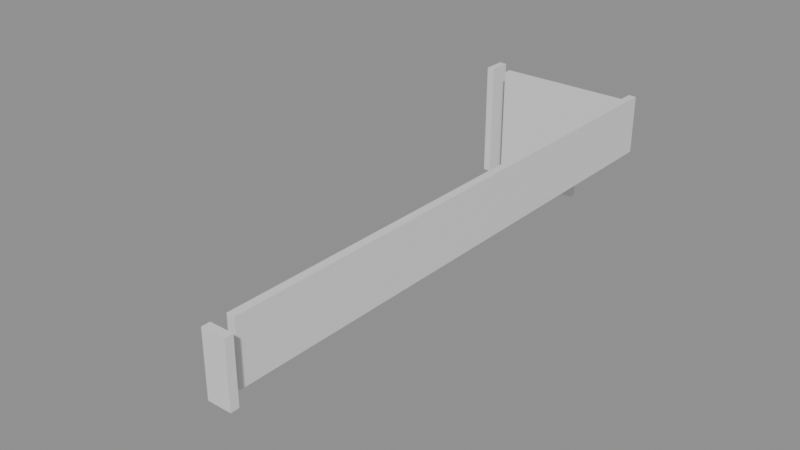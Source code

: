 # Source: building_lego.blend  (saved by Blender 5.0.119; exported with 4.5.12 LTS)
import bpy
from mathutils import Matrix  # noqa: F401  (used for matrix-valued properties, if any)

bpy.ops.wm.read_factory_settings(use_empty=True)
scene = bpy.context.scene
scene.name = 'Scene'

# ---- collections
col_01_paredes_externas = bpy.data.collections.new('01_Paredes_Externas'); scene.collection.children.link(col_01_paredes_externas)
col_02_paredes_internas = bpy.data.collections.new('02_Paredes_Internas'); scene.collection.children.link(col_02_paredes_internas)

# ---- materials (node trees are filled in below, after node groups)
mat_mat_parede_externa = bpy.data.materials.new('Mat_Parede_Externa')
mat_mat_parede_interna = bpy.data.materials.new('Mat_Parede_Interna')

# ---- material node trees
mat_mat_parede_externa.use_nodes = True; mat_mat_parede_externa.node_tree.nodes.clear()
_N = mat_mat_parede_externa.node_tree.nodes; _L = mat_mat_parede_externa.node_tree.links
n0 = _N.new('ShaderNodeBsdfPrincipled'); n0.name = 'BSDF - Pré-fundamentado'; n0.location = (-200, 100)
n1 = _N.new('ShaderNodeOutputMaterial'); n1.name = 'Saída de material'; n1.location = (200, 100)
_L.new(n0.outputs[0], n1.inputs[0])
n1.is_active_output = True
mat_mat_parede_interna.use_nodes = True; mat_mat_parede_interna.node_tree.nodes.clear()
_N = mat_mat_parede_interna.node_tree.nodes; _L = mat_mat_parede_interna.node_tree.links
n0 = _N.new('ShaderNodeBsdfPrincipled'); n0.name = 'BSDF - Pré-fundamentado'; n0.location = (-200, 100)
n1 = _N.new('ShaderNodeOutputMaterial'); n1.name = 'Saída de material'; n1.location = (200, 100)
_L.new(n0.outputs[0], n1.inputs[0])
n1.is_active_output = True

# ---- meshes
me_bloco_dungeon_wall_4895_1175_z0 = bpy.data.meshes.new('Bloco_dungeon_wall_4895_1175_z0')
me_bloco_dungeon_wall_4895_1175_z0.from_pydata([(-0.5, -0.175, -1.32), (0.5, -0.175, -1.32), (0.5, 0.175, -1.32), (-0.5, 0.175, -1.32), (-0.5, -0.175, 1.32), (0.5, -0.175, 1.32), (0.5, 0.175, 1.32), (-0.5, 0.175, 1.32)], [], [(0, 1, 2, 3), (4, 7, 6, 5), (0, 4, 5, 1), (2, 6, 7, 3), (0, 3, 7, 4), (1, 5, 6, 2)])
me_bloco_dungeon_wall_4895_1175_z0.materials.append(mat_mat_parede_externa)
me_bloco_dungeon_wall_4895_1175_z0.update()
me_bloco_wall_torch_4889_1200_z15 = bpy.data.meshes.new('Bloco_wall_torch_4889_1200_z15')
me_bloco_wall_torch_4889_1200_z15.from_pydata([(-0.5, -0.175, -0.06), (0.5, -0.175, -0.06), (0.5, 0.175, -0.06), (-0.5, 0.175, -0.06), (-0.5, -0.175, 0.06), (0.5, -0.175, 0.06), (0.5, 0.175, 0.06), (-0.5, 0.175, 0.06)], [], [(0, 1, 2, 3), (4, 7, 6, 5), (0, 4, 5, 1), (2, 6, 7, 3), (0, 3, 7, 4), (1, 5, 6, 2)])
me_bloco_wall_torch_4889_1200_z15.materials.append(mat_mat_parede_externa)
me_bloco_wall_torch_4889_1200_z15.update()
me_bloco_dungeon_wall_4888_1199_z_22 = bpy.data.meshes.new('Bloco_dungeon_wall_4888_1199_z-22')
me_bloco_dungeon_wall_4888_1199_z_22.from_pydata([(-0.175, -0.5, -1.32), (0.175, -0.5, -1.32), (0.175, 0.5, -1.32), (-0.175, 0.5, -1.32), (-0.175, -0.5, 1.32), (0.175, -0.5, 1.32), (0.175, 0.5, 1.32), (-0.175, 0.5, 1.32)], [], [(0, 1, 2, 3), (4, 7, 6, 5), (0, 4, 5, 1), (2, 6, 7, 3), (0, 3, 7, 4), (1, 5, 6, 2)])
me_bloco_dungeon_wall_4888_1199_z_22.materials.append(mat_mat_parede_externa)
me_bloco_dungeon_wall_4888_1199_z_22.update()
me_bloco_dungeon_wall_4888_1199_z0 = bpy.data.meshes.new('Bloco_dungeon_wall_4888_1199_z0')
me_bloco_dungeon_wall_4888_1199_z0.from_pydata([(-0.175, -0.5, -1.32), (0.175, -0.5, -1.32), (0.175, 0.5, -1.32), (-0.175, 0.5, -1.32), (-0.175, -0.5, 1.32), (0.175, -0.5, 1.32), (0.175, 0.5, 1.32), (-0.175, 0.5, 1.32)], [], [(0, 1, 2, 3), (4, 7, 6, 5), (0, 4, 5, 1), (2, 6, 7, 3), (0, 3, 7, 4), (1, 5, 6, 2)])
me_bloco_dungeon_wall_4888_1199_z0.materials.append(mat_mat_parede_externa)
me_bloco_dungeon_wall_4888_1199_z0.update()
me_bloco_dungeon_wall_4895_1176_z0 = bpy.data.meshes.new('Bloco_dungeon_wall_4895_1176_z0')
me_bloco_dungeon_wall_4895_1176_z0.from_pydata([(-0.175, -0.5, -1.32), (0.175, -0.5, -1.32), (0.175, 0.5, -1.32), (-0.175, 0.5, -1.32), (-0.175, -0.5, 1.32), (0.175, -0.5, 1.32), (0.175, 0.5, 1.32), (-0.175, 0.5, 1.32)], [], [(0, 1, 2, 3), (4, 7, 6, 5), (0, 4, 5, 1), (2, 6, 7, 3), (0, 3, 7, 4), (1, 5, 6, 2)])
me_bloco_dungeon_wall_4895_1176_z0.materials.append(mat_mat_parede_externa)
me_bloco_dungeon_wall_4895_1176_z0.update()
me_bloco_dungeon_wall_4895_1177_z0 = bpy.data.meshes.new('Bloco_dungeon_wall_4895_1177_z0')
me_bloco_dungeon_wall_4895_1177_z0.from_pydata([(-0.175, -0.5, -1.32), (0.175, -0.5, -1.32), (0.175, 0.5, -1.32), (-0.175, 0.5, -1.32), (-0.175, -0.5, 1.32), (0.175, -0.5, 1.32), (0.175, 0.5, 1.32), (-0.175, 0.5, 1.32)], [], [(0, 1, 2, 3), (4, 7, 6, 5), (0, 4, 5, 1), (2, 6, 7, 3), (0, 3, 7, 4), (1, 5, 6, 2)])
me_bloco_dungeon_wall_4895_1177_z0.materials.append(mat_mat_parede_externa)
me_bloco_dungeon_wall_4895_1177_z0.update()
me_bloco_dungeon_wall_4895_1178_z0 = bpy.data.meshes.new('Bloco_dungeon_wall_4895_1178_z0')
me_bloco_dungeon_wall_4895_1178_z0.from_pydata([(-0.175, -0.5, -1.32), (0.175, -0.5, -1.32), (0.175, 0.5, -1.32), (-0.175, 0.5, -1.32), (-0.175, -0.5, 1.32), (0.175, -0.5, 1.32), (0.175, 0.5, 1.32), (-0.175, 0.5, 1.32)], [], [(0, 1, 2, 3), (4, 7, 6, 5), (0, 4, 5, 1), (2, 6, 7, 3), (0, 3, 7, 4), (1, 5, 6, 2)])
me_bloco_dungeon_wall_4895_1178_z0.materials.append(mat_mat_parede_externa)
me_bloco_dungeon_wall_4895_1178_z0.update()
me_bloco_dungeon_wall_4895_1179_z0 = bpy.data.meshes.new('Bloco_dungeon_wall_4895_1179_z0')
me_bloco_dungeon_wall_4895_1179_z0.from_pydata([(-0.175, -0.5, -1.32), (0.175, -0.5, -1.32), (0.175, 0.5, -1.32), (-0.175, 0.5, -1.32), (-0.175, -0.5, 1.32), (0.175, -0.5, 1.32), (0.175, 0.5, 1.32), (-0.175, 0.5, 1.32)], [], [(0, 1, 2, 3), (4, 7, 6, 5), (0, 4, 5, 1), (2, 6, 7, 3), (0, 3, 7, 4), (1, 5, 6, 2)])
me_bloco_dungeon_wall_4895_1179_z0.materials.append(mat_mat_parede_externa)
me_bloco_dungeon_wall_4895_1179_z0.update()
me_bloco_dungeon_wall_4895_1180_z0 = bpy.data.meshes.new('Bloco_dungeon_wall_4895_1180_z0')
me_bloco_dungeon_wall_4895_1180_z0.from_pydata([(-0.175, -0.5, -1.32), (0.175, -0.5, -1.32), (0.175, 0.5, -1.32), (-0.175, 0.5, -1.32), (-0.175, -0.5, 1.32), (0.175, -0.5, 1.32), (0.175, 0.5, 1.32), (-0.175, 0.5, 1.32)], [], [(0, 1, 2, 3), (4, 7, 6, 5), (0, 4, 5, 1), (2, 6, 7, 3), (0, 3, 7, 4), (1, 5, 6, 2)])
me_bloco_dungeon_wall_4895_1180_z0.materials.append(mat_mat_parede_externa)
me_bloco_dungeon_wall_4895_1180_z0.update()
me_bloco_dungeon_wall_4895_1181_z0 = bpy.data.meshes.new('Bloco_dungeon_wall_4895_1181_z0')
me_bloco_dungeon_wall_4895_1181_z0.from_pydata([(-0.175, -0.5, -1.32), (0.175, -0.5, -1.32), (0.175, 0.5, -1.32), (-0.175, 0.5, -1.32), (-0.175, -0.5, 1.32), (0.175, -0.5, 1.32), (0.175, 0.5, 1.32), (-0.175, 0.5, 1.32)], [], [(0, 1, 2, 3), (4, 7, 6, 5), (0, 4, 5, 1), (2, 6, 7, 3), (0, 3, 7, 4), (1, 5, 6, 2)])
me_bloco_dungeon_wall_4895_1181_z0.materials.append(mat_mat_parede_externa)
me_bloco_dungeon_wall_4895_1181_z0.update()
me_bloco_dungeon_wall_4895_1182_z0 = bpy.data.meshes.new('Bloco_dungeon_wall_4895_1182_z0')
me_bloco_dungeon_wall_4895_1182_z0.from_pydata([(-0.175, -0.5, -1.32), (0.175, -0.5, -1.32), (0.175, 0.5, -1.32), (-0.175, 0.5, -1.32), (-0.175, -0.5, 1.32), (0.175, -0.5, 1.32), (0.175, 0.5, 1.32), (-0.175, 0.5, 1.32)], [], [(0, 1, 2, 3), (4, 7, 6, 5), (0, 4, 5, 1), (2, 6, 7, 3), (0, 3, 7, 4), (1, 5, 6, 2)])
me_bloco_dungeon_wall_4895_1182_z0.materials.append(mat_mat_parede_externa)
me_bloco_dungeon_wall_4895_1182_z0.update()
me_bloco_dungeon_wall_4895_1183_z0 = bpy.data.meshes.new('Bloco_dungeon_wall_4895_1183_z0')
me_bloco_dungeon_wall_4895_1183_z0.from_pydata([(-0.175, -0.5, -1.32), (0.175, -0.5, -1.32), (0.175, 0.5, -1.32), (-0.175, 0.5, -1.32), (-0.175, -0.5, 1.32), (0.175, -0.5, 1.32), (0.175, 0.5, 1.32), (-0.175, 0.5, 1.32)], [], [(0, 1, 2, 3), (4, 7, 6, 5), (0, 4, 5, 1), (2, 6, 7, 3), (0, 3, 7, 4), (1, 5, 6, 2)])
me_bloco_dungeon_wall_4895_1183_z0.materials.append(mat_mat_parede_externa)
me_bloco_dungeon_wall_4895_1183_z0.update()
me_bloco_dungeon_wall_4895_1184_z0 = bpy.data.meshes.new('Bloco_dungeon_wall_4895_1184_z0')
me_bloco_dungeon_wall_4895_1184_z0.from_pydata([(-0.175, -0.5, -1.32), (0.175, -0.5, -1.32), (0.175, 0.5, -1.32), (-0.175, 0.5, -1.32), (-0.175, -0.5, 1.32), (0.175, -0.5, 1.32), (0.175, 0.5, 1.32), (-0.175, 0.5, 1.32)], [], [(0, 1, 2, 3), (4, 7, 6, 5), (0, 4, 5, 1), (2, 6, 7, 3), (0, 3, 7, 4), (1, 5, 6, 2)])
me_bloco_dungeon_wall_4895_1184_z0.materials.append(mat_mat_parede_externa)
me_bloco_dungeon_wall_4895_1184_z0.update()
me_bloco_dungeon_wall_4895_1185_z0 = bpy.data.meshes.new('Bloco_dungeon_wall_4895_1185_z0')
me_bloco_dungeon_wall_4895_1185_z0.from_pydata([(-0.175, -0.5, -1.32), (0.175, -0.5, -1.32), (0.175, 0.5, -1.32), (-0.175, 0.5, -1.32), (-0.175, -0.5, 1.32), (0.175, -0.5, 1.32), (0.175, 0.5, 1.32), (-0.175, 0.5, 1.32)], [], [(0, 1, 2, 3), (4, 7, 6, 5), (0, 4, 5, 1), (2, 6, 7, 3), (0, 3, 7, 4), (1, 5, 6, 2)])
me_bloco_dungeon_wall_4895_1185_z0.materials.append(mat_mat_parede_externa)
me_bloco_dungeon_wall_4895_1185_z0.update()
me_bloco_dungeon_wall_4895_1186_z0 = bpy.data.meshes.new('Bloco_dungeon_wall_4895_1186_z0')
me_bloco_dungeon_wall_4895_1186_z0.from_pydata([(-0.175, -0.5, -1.32), (0.175, -0.5, -1.32), (0.175, 0.5, -1.32), (-0.175, 0.5, -1.32), (-0.175, -0.5, 1.32), (0.175, -0.5, 1.32), (0.175, 0.5, 1.32), (-0.175, 0.5, 1.32)], [], [(0, 1, 2, 3), (4, 7, 6, 5), (0, 4, 5, 1), (2, 6, 7, 3), (0, 3, 7, 4), (1, 5, 6, 2)])
me_bloco_dungeon_wall_4895_1186_z0.materials.append(mat_mat_parede_externa)
me_bloco_dungeon_wall_4895_1186_z0.update()
me_bloco_dungeon_wall_4895_1187_z0 = bpy.data.meshes.new('Bloco_dungeon_wall_4895_1187_z0')
me_bloco_dungeon_wall_4895_1187_z0.from_pydata([(-0.175, -0.5, -1.32), (0.175, -0.5, -1.32), (0.175, 0.5, -1.32), (-0.175, 0.5, -1.32), (-0.175, -0.5, 1.32), (0.175, -0.5, 1.32), (0.175, 0.5, 1.32), (-0.175, 0.5, 1.32)], [], [(0, 1, 2, 3), (4, 7, 6, 5), (0, 4, 5, 1), (2, 6, 7, 3), (0, 3, 7, 4), (1, 5, 6, 2)])
me_bloco_dungeon_wall_4895_1187_z0.materials.append(mat_mat_parede_externa)
me_bloco_dungeon_wall_4895_1187_z0.update()
me_bloco_dungeon_wall_4895_1188_z0 = bpy.data.meshes.new('Bloco_dungeon_wall_4895_1188_z0')
me_bloco_dungeon_wall_4895_1188_z0.from_pydata([(-0.175, -0.5, -1.32), (0.175, -0.5, -1.32), (0.175, 0.5, -1.32), (-0.175, 0.5, -1.32), (-0.175, -0.5, 1.32), (0.175, -0.5, 1.32), (0.175, 0.5, 1.32), (-0.175, 0.5, 1.32)], [], [(0, 1, 2, 3), (4, 7, 6, 5), (0, 4, 5, 1), (2, 6, 7, 3), (0, 3, 7, 4), (1, 5, 6, 2)])
me_bloco_dungeon_wall_4895_1188_z0.materials.append(mat_mat_parede_externa)
me_bloco_dungeon_wall_4895_1188_z0.update()
me_bloco_dungeon_wall_4895_1189_z0 = bpy.data.meshes.new('Bloco_dungeon_wall_4895_1189_z0')
me_bloco_dungeon_wall_4895_1189_z0.from_pydata([(-0.175, -0.5, -1.32), (0.175, -0.5, -1.32), (0.175, 0.5, -1.32), (-0.175, 0.5, -1.32), (-0.175, -0.5, 1.32), (0.175, -0.5, 1.32), (0.175, 0.5, 1.32), (-0.175, 0.5, 1.32)], [], [(0, 1, 2, 3), (4, 7, 6, 5), (0, 4, 5, 1), (2, 6, 7, 3), (0, 3, 7, 4), (1, 5, 6, 2)])
me_bloco_dungeon_wall_4895_1189_z0.materials.append(mat_mat_parede_externa)
me_bloco_dungeon_wall_4895_1189_z0.update()
me_bloco_dungeon_wall_4895_1190_z0 = bpy.data.meshes.new('Bloco_dungeon_wall_4895_1190_z0')
me_bloco_dungeon_wall_4895_1190_z0.from_pydata([(-0.175, -0.5, -1.32), (0.175, -0.5, -1.32), (0.175, 0.5, -1.32), (-0.175, 0.5, -1.32), (-0.175, -0.5, 1.32), (0.175, -0.5, 1.32), (0.175, 0.5, 1.32), (-0.175, 0.5, 1.32)], [], [(0, 1, 2, 3), (4, 7, 6, 5), (0, 4, 5, 1), (2, 6, 7, 3), (0, 3, 7, 4), (1, 5, 6, 2)])
me_bloco_dungeon_wall_4895_1190_z0.materials.append(mat_mat_parede_externa)
me_bloco_dungeon_wall_4895_1190_z0.update()
me_bloco_dungeon_wall_4895_1191_z0 = bpy.data.meshes.new('Bloco_dungeon_wall_4895_1191_z0')
me_bloco_dungeon_wall_4895_1191_z0.from_pydata([(-0.175, -0.5, -1.32), (0.175, -0.5, -1.32), (0.175, 0.5, -1.32), (-0.175, 0.5, -1.32), (-0.175, -0.5, 1.32), (0.175, -0.5, 1.32), (0.175, 0.5, 1.32), (-0.175, 0.5, 1.32)], [], [(0, 1, 2, 3), (4, 7, 6, 5), (0, 4, 5, 1), (2, 6, 7, 3), (0, 3, 7, 4), (1, 5, 6, 2)])
me_bloco_dungeon_wall_4895_1191_z0.materials.append(mat_mat_parede_externa)
me_bloco_dungeon_wall_4895_1191_z0.update()
me_bloco_dungeon_wall_4895_1192_z0 = bpy.data.meshes.new('Bloco_dungeon_wall_4895_1192_z0')
me_bloco_dungeon_wall_4895_1192_z0.from_pydata([(-0.175, -0.5, -1.32), (0.175, -0.5, -1.32), (0.175, 0.5, -1.32), (-0.175, 0.5, -1.32), (-0.175, -0.5, 1.32), (0.175, -0.5, 1.32), (0.175, 0.5, 1.32), (-0.175, 0.5, 1.32)], [], [(0, 1, 2, 3), (4, 7, 6, 5), (0, 4, 5, 1), (2, 6, 7, 3), (0, 3, 7, 4), (1, 5, 6, 2)])
me_bloco_dungeon_wall_4895_1192_z0.materials.append(mat_mat_parede_externa)
me_bloco_dungeon_wall_4895_1192_z0.update()
me_bloco_dungeon_wall_4895_1193_z0 = bpy.data.meshes.new('Bloco_dungeon_wall_4895_1193_z0')
me_bloco_dungeon_wall_4895_1193_z0.from_pydata([(-0.175, -0.5, -1.32), (0.175, -0.5, -1.32), (0.175, 0.5, -1.32), (-0.175, 0.5, -1.32), (-0.175, -0.5, 1.32), (0.175, -0.5, 1.32), (0.175, 0.5, 1.32), (-0.175, 0.5, 1.32)], [], [(0, 1, 2, 3), (4, 7, 6, 5), (0, 4, 5, 1), (2, 6, 7, 3), (0, 3, 7, 4), (1, 5, 6, 2)])
me_bloco_dungeon_wall_4895_1193_z0.materials.append(mat_mat_parede_externa)
me_bloco_dungeon_wall_4895_1193_z0.update()
me_bloco_dungeon_wall_4895_1194_z0 = bpy.data.meshes.new('Bloco_dungeon_wall_4895_1194_z0')
me_bloco_dungeon_wall_4895_1194_z0.from_pydata([(-0.175, -0.5, -1.32), (0.175, -0.5, -1.32), (0.175, 0.5, -1.32), (-0.175, 0.5, -1.32), (-0.175, -0.5, 1.32), (0.175, -0.5, 1.32), (0.175, 0.5, 1.32), (-0.175, 0.5, 1.32)], [], [(0, 1, 2, 3), (4, 7, 6, 5), (0, 4, 5, 1), (2, 6, 7, 3), (0, 3, 7, 4), (1, 5, 6, 2)])
me_bloco_dungeon_wall_4895_1194_z0.materials.append(mat_mat_parede_externa)
me_bloco_dungeon_wall_4895_1194_z0.update()
me_bloco_dungeon_wall_4895_1195_z0 = bpy.data.meshes.new('Bloco_dungeon_wall_4895_1195_z0')
me_bloco_dungeon_wall_4895_1195_z0.from_pydata([(-0.175, -0.5, -1.32), (0.175, -0.5, -1.32), (0.175, 0.5, -1.32), (-0.175, 0.5, -1.32), (-0.175, -0.5, 1.32), (0.175, -0.5, 1.32), (0.175, 0.5, 1.32), (-0.175, 0.5, 1.32)], [], [(0, 1, 2, 3), (4, 7, 6, 5), (0, 4, 5, 1), (2, 6, 7, 3), (0, 3, 7, 4), (1, 5, 6, 2)])
me_bloco_dungeon_wall_4895_1195_z0.materials.append(mat_mat_parede_externa)
me_bloco_dungeon_wall_4895_1195_z0.update()
me_bloco_dungeon_wall_4895_1196_z0 = bpy.data.meshes.new('Bloco_dungeon_wall_4895_1196_z0')
me_bloco_dungeon_wall_4895_1196_z0.from_pydata([(-0.175, -0.5, -1.32), (0.175, -0.5, -1.32), (0.175, 0.5, -1.32), (-0.175, 0.5, -1.32), (-0.175, -0.5, 1.32), (0.175, -0.5, 1.32), (0.175, 0.5, 1.32), (-0.175, 0.5, 1.32)], [], [(0, 1, 2, 3), (4, 7, 6, 5), (0, 4, 5, 1), (2, 6, 7, 3), (0, 3, 7, 4), (1, 5, 6, 2)])
me_bloco_dungeon_wall_4895_1196_z0.materials.append(mat_mat_parede_externa)
me_bloco_dungeon_wall_4895_1196_z0.update()
me_bloco_dungeon_wall_4895_1197_z0 = bpy.data.meshes.new('Bloco_dungeon_wall_4895_1197_z0')
me_bloco_dungeon_wall_4895_1197_z0.from_pydata([(-0.175, -0.5, -1.32), (0.175, -0.5, -1.32), (0.175, 0.5, -1.32), (-0.175, 0.5, -1.32), (-0.175, -0.5, 1.32), (0.175, -0.5, 1.32), (0.175, 0.5, 1.32), (-0.175, 0.5, 1.32)], [], [(0, 1, 2, 3), (4, 7, 6, 5), (0, 4, 5, 1), (2, 6, 7, 3), (0, 3, 7, 4), (1, 5, 6, 2)])
me_bloco_dungeon_wall_4895_1197_z0.materials.append(mat_mat_parede_externa)
me_bloco_dungeon_wall_4895_1197_z0.update()
me_bloco_dungeon_wall_4895_1198_z0 = bpy.data.meshes.new('Bloco_dungeon_wall_4895_1198_z0')
me_bloco_dungeon_wall_4895_1198_z0.from_pydata([(-0.175, -0.5, -1.32), (0.175, -0.5, -1.32), (0.175, 0.5, -1.32), (-0.175, 0.5, -1.32), (-0.175, -0.5, 1.32), (0.175, -0.5, 1.32), (0.175, 0.5, 1.32), (-0.175, 0.5, 1.32)], [], [(0, 1, 2, 3), (4, 7, 6, 5), (0, 4, 5, 1), (2, 6, 7, 3), (0, 3, 7, 4), (1, 5, 6, 2)])
me_bloco_dungeon_wall_4895_1198_z0.materials.append(mat_mat_parede_externa)
me_bloco_dungeon_wall_4895_1198_z0.update()
me_bloco_dungeon_wall_4895_1199_z0 = bpy.data.meshes.new('Bloco_dungeon_wall_4895_1199_z0')
me_bloco_dungeon_wall_4895_1199_z0.from_pydata([(-0.175, -0.5, -1.32), (0.175, -0.5, -1.32), (0.175, 0.5, -1.32), (-0.175, 0.5, -1.32), (-0.175, -0.5, 1.32), (0.175, -0.5, 1.32), (0.175, 0.5, 1.32), (-0.175, 0.5, 1.32)], [], [(0, 1, 2, 3), (4, 7, 6, 5), (0, 4, 5, 1), (2, 6, 7, 3), (0, 3, 7, 4), (1, 5, 6, 2)])
me_bloco_dungeon_wall_4895_1199_z0.materials.append(mat_mat_parede_externa)
me_bloco_dungeon_wall_4895_1199_z0.update()
me_bloco_dungeon_wall_4889_1199_z_22 = bpy.data.meshes.new('Bloco_dungeon_wall_4889_1199_z-22')
me_bloco_dungeon_wall_4889_1199_z_22.from_pydata([(-0.5, -0.175, -1.32), (0.5, -0.175, -1.32), (0.5, 0.175, -1.32), (-0.5, 0.175, -1.32), (-0.5, -0.175, 1.32), (0.5, -0.175, 1.32), (0.5, 0.175, 1.32), (-0.5, 0.175, 1.32)], [], [(0, 1, 2, 3), (4, 7, 6, 5), (0, 4, 5, 1), (2, 6, 7, 3), (0, 3, 7, 4), (1, 5, 6, 2)])
me_bloco_dungeon_wall_4889_1199_z_22.materials.append(mat_mat_parede_interna)
me_bloco_dungeon_wall_4889_1199_z_22.update()
me_bloco_dungeon_wall_4889_1199_z0 = bpy.data.meshes.new('Bloco_dungeon_wall_4889_1199_z0')
me_bloco_dungeon_wall_4889_1199_z0.from_pydata([(-0.5, -0.175, -1.32), (0.5, -0.175, -1.32), (0.5, 0.175, -1.32), (-0.5, 0.175, -1.32), (-0.5, -0.175, 1.32), (0.5, -0.175, 1.32), (0.5, 0.175, 1.32), (-0.5, 0.175, 1.32)], [], [(0, 1, 2, 3), (4, 7, 6, 5), (0, 4, 5, 1), (2, 6, 7, 3), (0, 3, 7, 4), (1, 5, 6, 2)])
me_bloco_dungeon_wall_4889_1199_z0.materials.append(mat_mat_parede_interna)
me_bloco_dungeon_wall_4889_1199_z0.update()
me_bloco_dungeon_wall_4890_1199_z_22 = bpy.data.meshes.new('Bloco_dungeon_wall_4890_1199_z-22')
me_bloco_dungeon_wall_4890_1199_z_22.from_pydata([(-0.5, -0.175, -1.32), (0.5, -0.175, -1.32), (0.5, 0.175, -1.32), (-0.5, 0.175, -1.32), (-0.5, -0.175, 1.32), (0.5, -0.175, 1.32), (0.5, 0.175, 1.32), (-0.5, 0.175, 1.32)], [], [(0, 1, 2, 3), (4, 7, 6, 5), (0, 4, 5, 1), (2, 6, 7, 3), (0, 3, 7, 4), (1, 5, 6, 2)])
me_bloco_dungeon_wall_4890_1199_z_22.materials.append(mat_mat_parede_interna)
me_bloco_dungeon_wall_4890_1199_z_22.update()
me_bloco_dungeon_wall_4890_1199_z0 = bpy.data.meshes.new('Bloco_dungeon_wall_4890_1199_z0')
me_bloco_dungeon_wall_4890_1199_z0.from_pydata([(-0.5, -0.175, -1.32), (0.5, -0.175, -1.32), (0.5, 0.175, -1.32), (-0.5, 0.175, -1.32), (-0.5, -0.175, 1.32), (0.5, -0.175, 1.32), (0.5, 0.175, 1.32), (-0.5, 0.175, 1.32)], [], [(0, 1, 2, 3), (4, 7, 6, 5), (0, 4, 5, 1), (2, 6, 7, 3), (0, 3, 7, 4), (1, 5, 6, 2)])
me_bloco_dungeon_wall_4890_1199_z0.materials.append(mat_mat_parede_interna)
me_bloco_dungeon_wall_4890_1199_z0.update()
me_bloco_dungeon_wall_4891_1199_z_22 = bpy.data.meshes.new('Bloco_dungeon_wall_4891_1199_z-22')
me_bloco_dungeon_wall_4891_1199_z_22.from_pydata([(-0.5, -0.175, -1.32), (0.5, -0.175, -1.32), (0.5, 0.175, -1.32), (-0.5, 0.175, -1.32), (-0.5, -0.175, 1.32), (0.5, -0.175, 1.32), (0.5, 0.175, 1.32), (-0.5, 0.175, 1.32)], [], [(0, 1, 2, 3), (4, 7, 6, 5), (0, 4, 5, 1), (2, 6, 7, 3), (0, 3, 7, 4), (1, 5, 6, 2)])
me_bloco_dungeon_wall_4891_1199_z_22.materials.append(mat_mat_parede_interna)
me_bloco_dungeon_wall_4891_1199_z_22.update()
me_bloco_dungeon_wall_4891_1199_z0 = bpy.data.meshes.new('Bloco_dungeon_wall_4891_1199_z0')
me_bloco_dungeon_wall_4891_1199_z0.from_pydata([(-0.5, -0.175, -1.32), (0.5, -0.175, -1.32), (0.5, 0.175, -1.32), (-0.5, 0.175, -1.32), (-0.5, -0.175, 1.32), (0.5, -0.175, 1.32), (0.5, 0.175, 1.32), (-0.5, 0.175, 1.32)], [], [(0, 1, 2, 3), (4, 7, 6, 5), (0, 4, 5, 1), (2, 6, 7, 3), (0, 3, 7, 4), (1, 5, 6, 2)])
me_bloco_dungeon_wall_4891_1199_z0.materials.append(mat_mat_parede_interna)
me_bloco_dungeon_wall_4891_1199_z0.update()
me_bloco_dungeon_wall_4892_1199_z_22 = bpy.data.meshes.new('Bloco_dungeon_wall_4892_1199_z-22')
me_bloco_dungeon_wall_4892_1199_z_22.from_pydata([(-0.5, -0.175, -1.32), (0.5, -0.175, -1.32), (0.5, 0.175, -1.32), (-0.5, 0.175, -1.32), (-0.5, -0.175, 1.32), (0.5, -0.175, 1.32), (0.5, 0.175, 1.32), (-0.5, 0.175, 1.32)], [], [(0, 1, 2, 3), (4, 7, 6, 5), (0, 4, 5, 1), (2, 6, 7, 3), (0, 3, 7, 4), (1, 5, 6, 2)])
me_bloco_dungeon_wall_4892_1199_z_22.materials.append(mat_mat_parede_interna)
me_bloco_dungeon_wall_4892_1199_z_22.update()
me_bloco_dungeon_wall_4892_1199_z0 = bpy.data.meshes.new('Bloco_dungeon_wall_4892_1199_z0')
me_bloco_dungeon_wall_4892_1199_z0.from_pydata([(-0.5, -0.175, -1.32), (0.5, -0.175, -1.32), (0.5, 0.175, -1.32), (-0.5, 0.175, -1.32), (-0.5, -0.175, 1.32), (0.5, -0.175, 1.32), (0.5, 0.175, 1.32), (-0.5, 0.175, 1.32)], [], [(0, 1, 2, 3), (4, 7, 6, 5), (0, 4, 5, 1), (2, 6, 7, 3), (0, 3, 7, 4), (1, 5, 6, 2)])
me_bloco_dungeon_wall_4892_1199_z0.materials.append(mat_mat_parede_interna)
me_bloco_dungeon_wall_4892_1199_z0.update()
me_bloco_dungeon_wall_4893_1199_z0 = bpy.data.meshes.new('Bloco_dungeon_wall_4893_1199_z0')
me_bloco_dungeon_wall_4893_1199_z0.from_pydata([(-0.5, -0.175, -1.32), (0.5, -0.175, -1.32), (0.5, 0.175, -1.32), (-0.5, 0.175, -1.32), (-0.5, -0.175, 1.32), (0.5, -0.175, 1.32), (0.5, 0.175, 1.32), (-0.5, 0.175, 1.32)], [], [(0, 1, 2, 3), (4, 7, 6, 5), (0, 4, 5, 1), (2, 6, 7, 3), (0, 3, 7, 4), (1, 5, 6, 2)])
me_bloco_dungeon_wall_4893_1199_z0.materials.append(mat_mat_parede_interna)
me_bloco_dungeon_wall_4893_1199_z0.update()
me_bloco_dungeon_wall_4894_1199_z0 = bpy.data.meshes.new('Bloco_dungeon_wall_4894_1199_z0')
me_bloco_dungeon_wall_4894_1199_z0.from_pydata([(-0.5, -0.175, -1.32), (0.5, -0.175, -1.32), (0.5, 0.175, -1.32), (-0.5, 0.175, -1.32), (-0.5, -0.175, 1.32), (0.5, -0.175, 1.32), (0.5, 0.175, 1.32), (-0.5, 0.175, 1.32)], [], [(0, 1, 2, 3), (4, 7, 6, 5), (0, 4, 5, 1), (2, 6, 7, 3), (0, 3, 7, 4), (1, 5, 6, 2)])
me_bloco_dungeon_wall_4894_1199_z0.materials.append(mat_mat_parede_interna)
me_bloco_dungeon_wall_4894_1199_z0.update()

# ---- objects
ob_parede_externa_norte_y1175_x4895_4895 = bpy.data.objects.new('Parede_Externa_Norte_Y1175_X4895_4895', None)
ob_bloco_dungeon_wall_4895_1175_z0 = bpy.data.objects.new('Bloco_dungeon_wall_4895_1175_z0', me_bloco_dungeon_wall_4895_1175_z0)
ob_parede_externa_sul_y1200_x4889_4889 = bpy.data.objects.new('Parede_Externa_Sul_Y1200_X4889_4889', None)
ob_bloco_wall_torch_4889_1200_z15 = bpy.data.objects.new('Bloco_wall_torch_4889_1200_z15', me_bloco_wall_torch_4889_1200_z15)
ob_parede_externa_oeste_x4888_y1199_1199 = bpy.data.objects.new('Parede_Externa_Oeste_X4888_Y1199_1199', None)
ob_bloco_dungeon_wall_4888_1199_z_22 = bpy.data.objects.new('Bloco_dungeon_wall_4888_1199_z-22', me_bloco_dungeon_wall_4888_1199_z_22)
ob_bloco_dungeon_wall_4888_1199_z0 = bpy.data.objects.new('Bloco_dungeon_wall_4888_1199_z0', me_bloco_dungeon_wall_4888_1199_z0)
ob_parede_externa_leste_x4895_y1176_1199 = bpy.data.objects.new('Parede_Externa_Leste_X4895_Y1176_1199', None)
ob_bloco_dungeon_wall_4895_1176_z0 = bpy.data.objects.new('Bloco_dungeon_wall_4895_1176_z0', me_bloco_dungeon_wall_4895_1176_z0)
ob_bloco_dungeon_wall_4895_1177_z0 = bpy.data.objects.new('Bloco_dungeon_wall_4895_1177_z0', me_bloco_dungeon_wall_4895_1177_z0)
ob_bloco_dungeon_wall_4895_1178_z0 = bpy.data.objects.new('Bloco_dungeon_wall_4895_1178_z0', me_bloco_dungeon_wall_4895_1178_z0)
ob_bloco_dungeon_wall_4895_1179_z0 = bpy.data.objects.new('Bloco_dungeon_wall_4895_1179_z0', me_bloco_dungeon_wall_4895_1179_z0)
ob_bloco_dungeon_wall_4895_1180_z0 = bpy.data.objects.new('Bloco_dungeon_wall_4895_1180_z0', me_bloco_dungeon_wall_4895_1180_z0)
ob_bloco_dungeon_wall_4895_1181_z0 = bpy.data.objects.new('Bloco_dungeon_wall_4895_1181_z0', me_bloco_dungeon_wall_4895_1181_z0)
ob_bloco_dungeon_wall_4895_1182_z0 = bpy.data.objects.new('Bloco_dungeon_wall_4895_1182_z0', me_bloco_dungeon_wall_4895_1182_z0)
ob_bloco_dungeon_wall_4895_1183_z0 = bpy.data.objects.new('Bloco_dungeon_wall_4895_1183_z0', me_bloco_dungeon_wall_4895_1183_z0)
ob_bloco_dungeon_wall_4895_1184_z0 = bpy.data.objects.new('Bloco_dungeon_wall_4895_1184_z0', me_bloco_dungeon_wall_4895_1184_z0)
ob_bloco_dungeon_wall_4895_1185_z0 = bpy.data.objects.new('Bloco_dungeon_wall_4895_1185_z0', me_bloco_dungeon_wall_4895_1185_z0)
ob_bloco_dungeon_wall_4895_1186_z0 = bpy.data.objects.new('Bloco_dungeon_wall_4895_1186_z0', me_bloco_dungeon_wall_4895_1186_z0)
ob_bloco_dungeon_wall_4895_1187_z0 = bpy.data.objects.new('Bloco_dungeon_wall_4895_1187_z0', me_bloco_dungeon_wall_4895_1187_z0)
ob_bloco_dungeon_wall_4895_1188_z0 = bpy.data.objects.new('Bloco_dungeon_wall_4895_1188_z0', me_bloco_dungeon_wall_4895_1188_z0)
ob_bloco_dungeon_wall_4895_1189_z0 = bpy.data.objects.new('Bloco_dungeon_wall_4895_1189_z0', me_bloco_dungeon_wall_4895_1189_z0)
ob_bloco_dungeon_wall_4895_1190_z0 = bpy.data.objects.new('Bloco_dungeon_wall_4895_1190_z0', me_bloco_dungeon_wall_4895_1190_z0)
ob_bloco_dungeon_wall_4895_1191_z0 = bpy.data.objects.new('Bloco_dungeon_wall_4895_1191_z0', me_bloco_dungeon_wall_4895_1191_z0)
ob_bloco_dungeon_wall_4895_1192_z0 = bpy.data.objects.new('Bloco_dungeon_wall_4895_1192_z0', me_bloco_dungeon_wall_4895_1192_z0)
ob_bloco_dungeon_wall_4895_1193_z0 = bpy.data.objects.new('Bloco_dungeon_wall_4895_1193_z0', me_bloco_dungeon_wall_4895_1193_z0)
ob_bloco_dungeon_wall_4895_1194_z0 = bpy.data.objects.new('Bloco_dungeon_wall_4895_1194_z0', me_bloco_dungeon_wall_4895_1194_z0)
ob_bloco_dungeon_wall_4895_1195_z0 = bpy.data.objects.new('Bloco_dungeon_wall_4895_1195_z0', me_bloco_dungeon_wall_4895_1195_z0)
ob_bloco_dungeon_wall_4895_1196_z0 = bpy.data.objects.new('Bloco_dungeon_wall_4895_1196_z0', me_bloco_dungeon_wall_4895_1196_z0)
ob_bloco_dungeon_wall_4895_1197_z0 = bpy.data.objects.new('Bloco_dungeon_wall_4895_1197_z0', me_bloco_dungeon_wall_4895_1197_z0)
ob_bloco_dungeon_wall_4895_1198_z0 = bpy.data.objects.new('Bloco_dungeon_wall_4895_1198_z0', me_bloco_dungeon_wall_4895_1198_z0)
ob_bloco_dungeon_wall_4895_1199_z0 = bpy.data.objects.new('Bloco_dungeon_wall_4895_1199_z0', me_bloco_dungeon_wall_4895_1199_z0)
ob_parede_interna_ew_02_y1199_x4889_4894 = bpy.data.objects.new('Parede_Interna_EW_02_Y1199_X4889_4894', None)
ob_bloco_dungeon_wall_4889_1199_z_22 = bpy.data.objects.new('Bloco_dungeon_wall_4889_1199_z-22', me_bloco_dungeon_wall_4889_1199_z_22)
ob_bloco_dungeon_wall_4889_1199_z0 = bpy.data.objects.new('Bloco_dungeon_wall_4889_1199_z0', me_bloco_dungeon_wall_4889_1199_z0)
ob_bloco_dungeon_wall_4890_1199_z_22 = bpy.data.objects.new('Bloco_dungeon_wall_4890_1199_z-22', me_bloco_dungeon_wall_4890_1199_z_22)
ob_bloco_dungeon_wall_4890_1199_z0 = bpy.data.objects.new('Bloco_dungeon_wall_4890_1199_z0', me_bloco_dungeon_wall_4890_1199_z0)
ob_bloco_dungeon_wall_4891_1199_z_22 = bpy.data.objects.new('Bloco_dungeon_wall_4891_1199_z-22', me_bloco_dungeon_wall_4891_1199_z_22)
ob_bloco_dungeon_wall_4891_1199_z0 = bpy.data.objects.new('Bloco_dungeon_wall_4891_1199_z0', me_bloco_dungeon_wall_4891_1199_z0)
ob_bloco_dungeon_wall_4892_1199_z_22 = bpy.data.objects.new('Bloco_dungeon_wall_4892_1199_z-22', me_bloco_dungeon_wall_4892_1199_z_22)
ob_bloco_dungeon_wall_4892_1199_z0 = bpy.data.objects.new('Bloco_dungeon_wall_4892_1199_z0', me_bloco_dungeon_wall_4892_1199_z0)
ob_bloco_dungeon_wall_4893_1199_z0 = bpy.data.objects.new('Bloco_dungeon_wall_4893_1199_z0', me_bloco_dungeon_wall_4893_1199_z0)
ob_bloco_dungeon_wall_4894_1199_z0 = bpy.data.objects.new('Bloco_dungeon_wall_4894_1199_z0', me_bloco_dungeon_wall_4894_1199_z0)

# ---- transforms, parenting, visibility, modifiers, constraints
ob_parede_externa_norte_y1175_x4895_4895.location = (3.5, -12.5, 2.64)
ob_parede_externa_norte_y1175_x4895_4895.empty_display_type = 'CUBE'
ob_bloco_dungeon_wall_4895_1175_z0.parent = ob_parede_externa_norte_y1175_x4895_4895
ob_bloco_dungeon_wall_4895_1175_z0.matrix_parent_inverse = Matrix(((1.0, -0.0, 0.0, -3.5), (-0.0, 1.0, -0.0, 12.5), (0.0, -0.0, 1.0, -2.64), (-0.0, 0.0, -0.0, 1.0)))
ob_bloco_dungeon_wall_4895_1175_z0.location = (3.5, -12.82, 3.96)
ob_parede_externa_sul_y1200_x4889_4889.location = (-2.5, 12.5, 4.44)
ob_parede_externa_sul_y1200_x4889_4889.empty_display_type = 'CUBE'
ob_bloco_wall_torch_4889_1200_z15.parent = ob_parede_externa_sul_y1200_x4889_4889
ob_bloco_wall_torch_4889_1200_z15.matrix_parent_inverse = Matrix(((1.0, -0.0, 0.0, 2.5), (-0.0, 1.0, -0.0, -12.5), (0.0, -0.0, 1.0, -4.44), (-0.0, 0.0, -0.0, 1.0)))
ob_bloco_wall_torch_4889_1200_z15.location = (-2.5, 12.18, 4.5)
ob_parede_externa_oeste_x4888_y1199_1199.location = (-3.5, 11.5, 0.0)
ob_parede_externa_oeste_x4888_y1199_1199.empty_display_type = 'CUBE'
ob_bloco_dungeon_wall_4888_1199_z_22.parent = ob_parede_externa_oeste_x4888_y1199_1199
ob_bloco_dungeon_wall_4888_1199_z_22.matrix_parent_inverse = Matrix(((1.0, -0.0, 0.0, 3.5), (-0.0, 1.0, -0.0, -11.5), (0.0, -0.0, 1.0, -0.0), (-0.0, 0.0, -0.0, 1.0)))
ob_bloco_dungeon_wall_4888_1199_z_22.location = (-3.825, 11.5, 1.32)
ob_bloco_dungeon_wall_4888_1199_z0.parent = ob_parede_externa_oeste_x4888_y1199_1199
ob_bloco_dungeon_wall_4888_1199_z0.matrix_parent_inverse = Matrix(((1.0, -0.0, 0.0, 3.5), (-0.0, 1.0, -0.0, -11.5), (0.0, -0.0, 1.0, -0.0), (-0.0, 0.0, -0.0, 1.0)))
ob_bloco_dungeon_wall_4888_1199_z0.location = (-3.825, 11.5, 3.96)
ob_parede_externa_leste_x4895_y1176_1199.location = (3.5, 0.0, 2.64)
ob_parede_externa_leste_x4895_y1176_1199.empty_display_type = 'CUBE'
ob_bloco_dungeon_wall_4895_1176_z0.parent = ob_parede_externa_leste_x4895_y1176_1199
ob_bloco_dungeon_wall_4895_1176_z0.matrix_parent_inverse = Matrix(((1.0, -0.0, 0.0, -3.5), (-0.0, 1.0, -0.0, 0.0), (0.0, -0.0, 1.0, -2.64), (-0.0, 0.0, -0.0, 1.0)))
ob_bloco_dungeon_wall_4895_1176_z0.location = (3.175, -11.5, 3.96)
ob_bloco_dungeon_wall_4895_1177_z0.parent = ob_parede_externa_leste_x4895_y1176_1199
ob_bloco_dungeon_wall_4895_1177_z0.matrix_parent_inverse = Matrix(((1.0, -0.0, 0.0, -3.5), (-0.0, 1.0, -0.0, 0.0), (0.0, -0.0, 1.0, -2.64), (-0.0, 0.0, -0.0, 1.0)))
ob_bloco_dungeon_wall_4895_1177_z0.location = (3.175, -10.5, 3.96)
ob_bloco_dungeon_wall_4895_1178_z0.parent = ob_parede_externa_leste_x4895_y1176_1199
ob_bloco_dungeon_wall_4895_1178_z0.matrix_parent_inverse = Matrix(((1.0, -0.0, 0.0, -3.5), (-0.0, 1.0, -0.0, 0.0), (0.0, -0.0, 1.0, -2.64), (-0.0, 0.0, -0.0, 1.0)))
ob_bloco_dungeon_wall_4895_1178_z0.location = (3.175, -9.5, 3.96)
ob_bloco_dungeon_wall_4895_1179_z0.parent = ob_parede_externa_leste_x4895_y1176_1199
ob_bloco_dungeon_wall_4895_1179_z0.matrix_parent_inverse = Matrix(((1.0, -0.0, 0.0, -3.5), (-0.0, 1.0, -0.0, 0.0), (0.0, -0.0, 1.0, -2.64), (-0.0, 0.0, -0.0, 1.0)))
ob_bloco_dungeon_wall_4895_1179_z0.location = (3.175, -8.5, 3.96)
ob_bloco_dungeon_wall_4895_1180_z0.parent = ob_parede_externa_leste_x4895_y1176_1199
ob_bloco_dungeon_wall_4895_1180_z0.matrix_parent_inverse = Matrix(((1.0, -0.0, 0.0, -3.5), (-0.0, 1.0, -0.0, 0.0), (0.0, -0.0, 1.0, -2.64), (-0.0, 0.0, -0.0, 1.0)))
ob_bloco_dungeon_wall_4895_1180_z0.location = (3.175, -7.5, 3.96)
ob_bloco_dungeon_wall_4895_1181_z0.parent = ob_parede_externa_leste_x4895_y1176_1199
ob_bloco_dungeon_wall_4895_1181_z0.matrix_parent_inverse = Matrix(((1.0, -0.0, 0.0, -3.5), (-0.0, 1.0, -0.0, 0.0), (0.0, -0.0, 1.0, -2.64), (-0.0, 0.0, -0.0, 1.0)))
ob_bloco_dungeon_wall_4895_1181_z0.location = (3.175, -6.5, 3.96)
ob_bloco_dungeon_wall_4895_1182_z0.parent = ob_parede_externa_leste_x4895_y1176_1199
ob_bloco_dungeon_wall_4895_1182_z0.matrix_parent_inverse = Matrix(((1.0, -0.0, 0.0, -3.5), (-0.0, 1.0, -0.0, 0.0), (0.0, -0.0, 1.0, -2.64), (-0.0, 0.0, -0.0, 1.0)))
ob_bloco_dungeon_wall_4895_1182_z0.location = (3.175, -5.5, 3.96)
ob_bloco_dungeon_wall_4895_1183_z0.parent = ob_parede_externa_leste_x4895_y1176_1199
ob_bloco_dungeon_wall_4895_1183_z0.matrix_parent_inverse = Matrix(((1.0, -0.0, 0.0, -3.5), (-0.0, 1.0, -0.0, 0.0), (0.0, -0.0, 1.0, -2.64), (-0.0, 0.0, -0.0, 1.0)))
ob_bloco_dungeon_wall_4895_1183_z0.location = (3.175, -4.5, 3.96)
ob_bloco_dungeon_wall_4895_1184_z0.parent = ob_parede_externa_leste_x4895_y1176_1199
ob_bloco_dungeon_wall_4895_1184_z0.matrix_parent_inverse = Matrix(((1.0, -0.0, 0.0, -3.5), (-0.0, 1.0, -0.0, 0.0), (0.0, -0.0, 1.0, -2.64), (-0.0, 0.0, -0.0, 1.0)))
ob_bloco_dungeon_wall_4895_1184_z0.location = (3.175, -3.5, 3.96)
ob_bloco_dungeon_wall_4895_1185_z0.parent = ob_parede_externa_leste_x4895_y1176_1199
ob_bloco_dungeon_wall_4895_1185_z0.matrix_parent_inverse = Matrix(((1.0, -0.0, 0.0, -3.5), (-0.0, 1.0, -0.0, 0.0), (0.0, -0.0, 1.0, -2.64), (-0.0, 0.0, -0.0, 1.0)))
ob_bloco_dungeon_wall_4895_1185_z0.location = (3.175, -2.5, 3.96)
ob_bloco_dungeon_wall_4895_1186_z0.parent = ob_parede_externa_leste_x4895_y1176_1199
ob_bloco_dungeon_wall_4895_1186_z0.matrix_parent_inverse = Matrix(((1.0, -0.0, 0.0, -3.5), (-0.0, 1.0, -0.0, 0.0), (0.0, -0.0, 1.0, -2.64), (-0.0, 0.0, -0.0, 1.0)))
ob_bloco_dungeon_wall_4895_1186_z0.location = (3.175, -1.5, 3.96)
ob_bloco_dungeon_wall_4895_1187_z0.parent = ob_parede_externa_leste_x4895_y1176_1199
ob_bloco_dungeon_wall_4895_1187_z0.matrix_parent_inverse = Matrix(((1.0, -0.0, 0.0, -3.5), (-0.0, 1.0, -0.0, 0.0), (0.0, -0.0, 1.0, -2.64), (-0.0, 0.0, -0.0, 1.0)))
ob_bloco_dungeon_wall_4895_1187_z0.location = (3.175, -0.5, 3.96)
ob_bloco_dungeon_wall_4895_1188_z0.parent = ob_parede_externa_leste_x4895_y1176_1199
ob_bloco_dungeon_wall_4895_1188_z0.matrix_parent_inverse = Matrix(((1.0, -0.0, 0.0, -3.5), (-0.0, 1.0, -0.0, 0.0), (0.0, -0.0, 1.0, -2.64), (-0.0, 0.0, -0.0, 1.0)))
ob_bloco_dungeon_wall_4895_1188_z0.location = (3.175, 0.5, 3.96)
ob_bloco_dungeon_wall_4895_1189_z0.parent = ob_parede_externa_leste_x4895_y1176_1199
ob_bloco_dungeon_wall_4895_1189_z0.matrix_parent_inverse = Matrix(((1.0, -0.0, 0.0, -3.5), (-0.0, 1.0, -0.0, 0.0), (0.0, -0.0, 1.0, -2.64), (-0.0, 0.0, -0.0, 1.0)))
ob_bloco_dungeon_wall_4895_1189_z0.location = (3.175, 1.5, 3.96)
ob_bloco_dungeon_wall_4895_1190_z0.parent = ob_parede_externa_leste_x4895_y1176_1199
ob_bloco_dungeon_wall_4895_1190_z0.matrix_parent_inverse = Matrix(((1.0, -0.0, 0.0, -3.5), (-0.0, 1.0, -0.0, 0.0), (0.0, -0.0, 1.0, -2.64), (-0.0, 0.0, -0.0, 1.0)))
ob_bloco_dungeon_wall_4895_1190_z0.location = (3.175, 2.5, 3.96)
ob_bloco_dungeon_wall_4895_1191_z0.parent = ob_parede_externa_leste_x4895_y1176_1199
ob_bloco_dungeon_wall_4895_1191_z0.matrix_parent_inverse = Matrix(((1.0, -0.0, 0.0, -3.5), (-0.0, 1.0, -0.0, 0.0), (0.0, -0.0, 1.0, -2.64), (-0.0, 0.0, -0.0, 1.0)))
ob_bloco_dungeon_wall_4895_1191_z0.location = (3.175, 3.5, 3.96)
ob_bloco_dungeon_wall_4895_1192_z0.parent = ob_parede_externa_leste_x4895_y1176_1199
ob_bloco_dungeon_wall_4895_1192_z0.matrix_parent_inverse = Matrix(((1.0, -0.0, 0.0, -3.5), (-0.0, 1.0, -0.0, 0.0), (0.0, -0.0, 1.0, -2.64), (-0.0, 0.0, -0.0, 1.0)))
ob_bloco_dungeon_wall_4895_1192_z0.location = (3.175, 4.5, 3.96)
ob_bloco_dungeon_wall_4895_1193_z0.parent = ob_parede_externa_leste_x4895_y1176_1199
ob_bloco_dungeon_wall_4895_1193_z0.matrix_parent_inverse = Matrix(((1.0, -0.0, 0.0, -3.5), (-0.0, 1.0, -0.0, 0.0), (0.0, -0.0, 1.0, -2.64), (-0.0, 0.0, -0.0, 1.0)))
ob_bloco_dungeon_wall_4895_1193_z0.location = (3.175, 5.5, 3.96)
ob_bloco_dungeon_wall_4895_1194_z0.parent = ob_parede_externa_leste_x4895_y1176_1199
ob_bloco_dungeon_wall_4895_1194_z0.matrix_parent_inverse = Matrix(((1.0, -0.0, 0.0, -3.5), (-0.0, 1.0, -0.0, 0.0), (0.0, -0.0, 1.0, -2.64), (-0.0, 0.0, -0.0, 1.0)))
ob_bloco_dungeon_wall_4895_1194_z0.location = (3.175, 6.5, 3.96)
ob_bloco_dungeon_wall_4895_1195_z0.parent = ob_parede_externa_leste_x4895_y1176_1199
ob_bloco_dungeon_wall_4895_1195_z0.matrix_parent_inverse = Matrix(((1.0, -0.0, 0.0, -3.5), (-0.0, 1.0, -0.0, 0.0), (0.0, -0.0, 1.0, -2.64), (-0.0, 0.0, -0.0, 1.0)))
ob_bloco_dungeon_wall_4895_1195_z0.location = (3.175, 7.5, 3.96)
ob_bloco_dungeon_wall_4895_1196_z0.parent = ob_parede_externa_leste_x4895_y1176_1199
ob_bloco_dungeon_wall_4895_1196_z0.matrix_parent_inverse = Matrix(((1.0, -0.0, 0.0, -3.5), (-0.0, 1.0, -0.0, 0.0), (0.0, -0.0, 1.0, -2.64), (-0.0, 0.0, -0.0, 1.0)))
ob_bloco_dungeon_wall_4895_1196_z0.location = (3.175, 8.5, 3.96)
ob_bloco_dungeon_wall_4895_1197_z0.parent = ob_parede_externa_leste_x4895_y1176_1199
ob_bloco_dungeon_wall_4895_1197_z0.matrix_parent_inverse = Matrix(((1.0, -0.0, 0.0, -3.5), (-0.0, 1.0, -0.0, 0.0), (0.0, -0.0, 1.0, -2.64), (-0.0, 0.0, -0.0, 1.0)))
ob_bloco_dungeon_wall_4895_1197_z0.location = (3.175, 9.5, 3.96)
ob_bloco_dungeon_wall_4895_1198_z0.parent = ob_parede_externa_leste_x4895_y1176_1199
ob_bloco_dungeon_wall_4895_1198_z0.matrix_parent_inverse = Matrix(((1.0, -0.0, 0.0, -3.5), (-0.0, 1.0, -0.0, 0.0), (0.0, -0.0, 1.0, -2.64), (-0.0, 0.0, -0.0, 1.0)))
ob_bloco_dungeon_wall_4895_1198_z0.location = (3.175, 10.5, 3.96)
ob_bloco_dungeon_wall_4895_1199_z0.parent = ob_parede_externa_leste_x4895_y1176_1199
ob_bloco_dungeon_wall_4895_1199_z0.matrix_parent_inverse = Matrix(((1.0, -0.0, 0.0, -3.5), (-0.0, 1.0, -0.0, 0.0), (0.0, -0.0, 1.0, -2.64), (-0.0, 0.0, -0.0, 1.0)))
ob_bloco_dungeon_wall_4895_1199_z0.location = (3.175, 11.5, 3.96)
ob_parede_interna_ew_02_y1199_x4889_4894.location = (0.0, 11.5, 0.0)
ob_parede_interna_ew_02_y1199_x4889_4894.empty_display_type = 'CUBE'
ob_bloco_dungeon_wall_4889_1199_z_22.parent = ob_parede_interna_ew_02_y1199_x4889_4894
ob_bloco_dungeon_wall_4889_1199_z_22.matrix_parent_inverse = Matrix(((1.0, -0.0, 0.0, -0.0), (-0.0, 1.0, -0.0, -11.5), (0.0, -0.0, 1.0, -0.0), (-0.0, 0.0, -0.0, 1.0)))
ob_bloco_dungeon_wall_4889_1199_z_22.location = (-2.5, 11.18, 1.32)
ob_bloco_dungeon_wall_4889_1199_z0.parent = ob_parede_interna_ew_02_y1199_x4889_4894
ob_bloco_dungeon_wall_4889_1199_z0.matrix_parent_inverse = Matrix(((1.0, -0.0, 0.0, -0.0), (-0.0, 1.0, -0.0, -11.5), (0.0, -0.0, 1.0, -0.0), (-0.0, 0.0, -0.0, 1.0)))
ob_bloco_dungeon_wall_4889_1199_z0.location = (-2.5, 11.18, 3.96)
ob_bloco_dungeon_wall_4890_1199_z_22.parent = ob_parede_interna_ew_02_y1199_x4889_4894
ob_bloco_dungeon_wall_4890_1199_z_22.matrix_parent_inverse = Matrix(((1.0, -0.0, 0.0, -0.0), (-0.0, 1.0, -0.0, -11.5), (0.0, -0.0, 1.0, -0.0), (-0.0, 0.0, -0.0, 1.0)))
ob_bloco_dungeon_wall_4890_1199_z_22.location = (-1.5, 11.18, 1.32)
ob_bloco_dungeon_wall_4890_1199_z0.parent = ob_parede_interna_ew_02_y1199_x4889_4894
ob_bloco_dungeon_wall_4890_1199_z0.matrix_parent_inverse = Matrix(((1.0, -0.0, 0.0, -0.0), (-0.0, 1.0, -0.0, -11.5), (0.0, -0.0, 1.0, -0.0), (-0.0, 0.0, -0.0, 1.0)))
ob_bloco_dungeon_wall_4890_1199_z0.location = (-1.5, 11.18, 3.96)
ob_bloco_dungeon_wall_4891_1199_z_22.parent = ob_parede_interna_ew_02_y1199_x4889_4894
ob_bloco_dungeon_wall_4891_1199_z_22.matrix_parent_inverse = Matrix(((1.0, -0.0, 0.0, -0.0), (-0.0, 1.0, -0.0, -11.5), (0.0, -0.0, 1.0, -0.0), (-0.0, 0.0, -0.0, 1.0)))
ob_bloco_dungeon_wall_4891_1199_z_22.location = (-0.5, 11.18, 1.32)
ob_bloco_dungeon_wall_4891_1199_z0.parent = ob_parede_interna_ew_02_y1199_x4889_4894
ob_bloco_dungeon_wall_4891_1199_z0.matrix_parent_inverse = Matrix(((1.0, -0.0, 0.0, -0.0), (-0.0, 1.0, -0.0, -11.5), (0.0, -0.0, 1.0, -0.0), (-0.0, 0.0, -0.0, 1.0)))
ob_bloco_dungeon_wall_4891_1199_z0.location = (-0.5, 11.18, 3.96)
ob_bloco_dungeon_wall_4892_1199_z_22.parent = ob_parede_interna_ew_02_y1199_x4889_4894
ob_bloco_dungeon_wall_4892_1199_z_22.matrix_parent_inverse = Matrix(((1.0, -0.0, 0.0, -0.0), (-0.0, 1.0, -0.0, -11.5), (0.0, -0.0, 1.0, -0.0), (-0.0, 0.0, -0.0, 1.0)))
ob_bloco_dungeon_wall_4892_1199_z_22.location = (0.5, 11.18, 1.32)
ob_bloco_dungeon_wall_4892_1199_z0.parent = ob_parede_interna_ew_02_y1199_x4889_4894
ob_bloco_dungeon_wall_4892_1199_z0.matrix_parent_inverse = Matrix(((1.0, -0.0, 0.0, -0.0), (-0.0, 1.0, -0.0, -11.5), (0.0, -0.0, 1.0, -0.0), (-0.0, 0.0, -0.0, 1.0)))
ob_bloco_dungeon_wall_4892_1199_z0.location = (0.5, 11.18, 3.96)
ob_bloco_dungeon_wall_4893_1199_z0.parent = ob_parede_interna_ew_02_y1199_x4889_4894
ob_bloco_dungeon_wall_4893_1199_z0.matrix_parent_inverse = Matrix(((1.0, -0.0, 0.0, -0.0), (-0.0, 1.0, -0.0, -11.5), (0.0, -0.0, 1.0, -0.0), (-0.0, 0.0, -0.0, 1.0)))
ob_bloco_dungeon_wall_4893_1199_z0.location = (1.5, 11.18, 3.96)
ob_bloco_dungeon_wall_4894_1199_z0.parent = ob_parede_interna_ew_02_y1199_x4889_4894
ob_bloco_dungeon_wall_4894_1199_z0.matrix_parent_inverse = Matrix(((1.0, -0.0, 0.0, -0.0), (-0.0, 1.0, -0.0, -11.5), (0.0, -0.0, 1.0, -0.0), (-0.0, 0.0, -0.0, 1.0)))
ob_bloco_dungeon_wall_4894_1199_z0.location = (2.5, 11.18, 3.96)

# ---- collection membership
col_01_paredes_externas.objects.link(ob_parede_externa_norte_y1175_x4895_4895)
col_01_paredes_externas.objects.link(ob_bloco_dungeon_wall_4895_1175_z0)
col_01_paredes_externas.objects.link(ob_parede_externa_sul_y1200_x4889_4889)
col_01_paredes_externas.objects.link(ob_bloco_wall_torch_4889_1200_z15)
col_01_paredes_externas.objects.link(ob_parede_externa_oeste_x4888_y1199_1199)
col_01_paredes_externas.objects.link(ob_bloco_dungeon_wall_4888_1199_z_22)
col_01_paredes_externas.objects.link(ob_bloco_dungeon_wall_4888_1199_z0)
col_01_paredes_externas.objects.link(ob_parede_externa_leste_x4895_y1176_1199)
col_01_paredes_externas.objects.link(ob_bloco_dungeon_wall_4895_1176_z0)
col_01_paredes_externas.objects.link(ob_bloco_dungeon_wall_4895_1177_z0)
col_01_paredes_externas.objects.link(ob_bloco_dungeon_wall_4895_1178_z0)
col_01_paredes_externas.objects.link(ob_bloco_dungeon_wall_4895_1179_z0)
col_01_paredes_externas.objects.link(ob_bloco_dungeon_wall_4895_1180_z0)
col_01_paredes_externas.objects.link(ob_bloco_dungeon_wall_4895_1181_z0)
col_01_paredes_externas.objects.link(ob_bloco_dungeon_wall_4895_1182_z0)
col_01_paredes_externas.objects.link(ob_bloco_dungeon_wall_4895_1183_z0)
col_01_paredes_externas.objects.link(ob_bloco_dungeon_wall_4895_1184_z0)
col_01_paredes_externas.objects.link(ob_bloco_dungeon_wall_4895_1185_z0)
col_01_paredes_externas.objects.link(ob_bloco_dungeon_wall_4895_1186_z0)
col_01_paredes_externas.objects.link(ob_bloco_dungeon_wall_4895_1187_z0)
col_01_paredes_externas.objects.link(ob_bloco_dungeon_wall_4895_1188_z0)
col_01_paredes_externas.objects.link(ob_bloco_dungeon_wall_4895_1189_z0)
col_01_paredes_externas.objects.link(ob_bloco_dungeon_wall_4895_1190_z0)
col_01_paredes_externas.objects.link(ob_bloco_dungeon_wall_4895_1191_z0)
col_01_paredes_externas.objects.link(ob_bloco_dungeon_wall_4895_1192_z0)
col_01_paredes_externas.objects.link(ob_bloco_dungeon_wall_4895_1193_z0)
col_01_paredes_externas.objects.link(ob_bloco_dungeon_wall_4895_1194_z0)
col_01_paredes_externas.objects.link(ob_bloco_dungeon_wall_4895_1195_z0)
col_01_paredes_externas.objects.link(ob_bloco_dungeon_wall_4895_1196_z0)
col_01_paredes_externas.objects.link(ob_bloco_dungeon_wall_4895_1197_z0)
col_01_paredes_externas.objects.link(ob_bloco_dungeon_wall_4895_1198_z0)
col_01_paredes_externas.objects.link(ob_bloco_dungeon_wall_4895_1199_z0)
col_02_paredes_internas.objects.link(ob_parede_interna_ew_02_y1199_x4889_4894)
col_02_paredes_internas.objects.link(ob_bloco_dungeon_wall_4889_1199_z_22)
col_02_paredes_internas.objects.link(ob_bloco_dungeon_wall_4889_1199_z0)
col_02_paredes_internas.objects.link(ob_bloco_dungeon_wall_4890_1199_z_22)
col_02_paredes_internas.objects.link(ob_bloco_dungeon_wall_4890_1199_z0)
col_02_paredes_internas.objects.link(ob_bloco_dungeon_wall_4891_1199_z_22)
col_02_paredes_internas.objects.link(ob_bloco_dungeon_wall_4891_1199_z0)
col_02_paredes_internas.objects.link(ob_bloco_dungeon_wall_4892_1199_z_22)
col_02_paredes_internas.objects.link(ob_bloco_dungeon_wall_4892_1199_z0)
col_02_paredes_internas.objects.link(ob_bloco_dungeon_wall_4893_1199_z0)
col_02_paredes_internas.objects.link(ob_bloco_dungeon_wall_4894_1199_z0)

# ---- scene / render settings (as saved in the file)
scene.frame_start = 1; scene.frame_end = 250; scene.frame_set(1)
scene.render.engine = 'BLENDER_EEVEE_NEXT'
scene.render.bake_bias = 0.0
scene.render.bake_samples = 0
scene.cycles.sampling_pattern = 'TABULATED_SOBOL'
scene.eevee.use_volume_custom_range = False
bpy.context.view_layer.update()

# ---- added for rendering (the .blend has no active camera and no usable light): camera, sun + grey world if the file has none
cam_auto = bpy.data.cameras.new('AutoCamera')
cam_auto.lens = 50.0
cam_auto.sensor_width = 36.0
cam_auto.clip_end = 1000.0
ob_auto_camera = bpy.data.objects.new('AutoCamera', cam_auto)
scene.collection.objects.link(ob_auto_camera)
ob_auto_camera.location = (25.0751, -30.4152, 22.7001)
ob_auto_camera.rotation_euler = (1.09748, -7.21219e-08, 0.694738)
scene.camera = ob_auto_camera
light_auto_sun = bpy.data.lights.new('AutoSun', 'SUN')
light_auto_sun.energy = 3.0
light_auto_sun.angle = 0.0523599
ob_auto_sun = bpy.data.objects.new('AutoSun', light_auto_sun)
scene.collection.objects.link(ob_auto_sun)
ob_auto_sun.rotation_euler = (0.872665, 0.174533, 0.523599)
if scene.world is None:
    world_auto = bpy.data.worlds.new('AutoWorld')
    world_auto.color = (0.3, 0.3, 0.3)
    scene.world = world_auto
bpy.context.view_layer.update()
